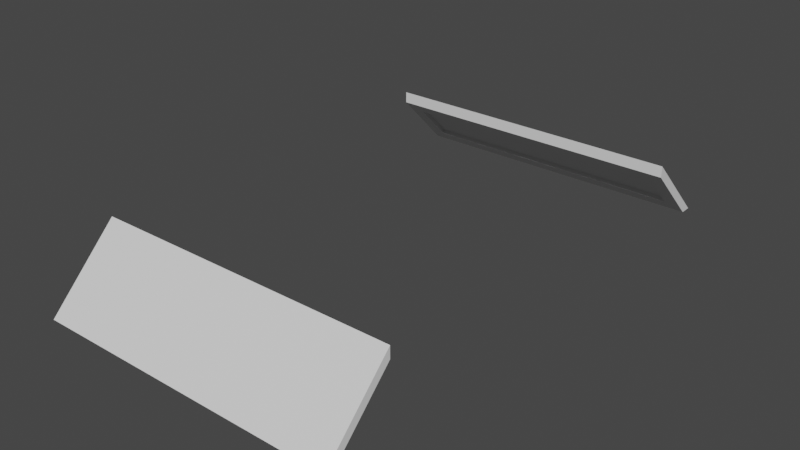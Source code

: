 # Source: CorridorStraightLights1.blend  (saved by Blender 2.81.16; exported with 4.5.12 LTS)
import bpy
from mathutils import Matrix  # noqa: F401  (used for matrix-valued properties, if any)

bpy.ops.wm.read_factory_settings(use_empty=True)
scene = bpy.context.scene
scene.name = 'Scene'

# ---- collections
col_collection = bpy.data.collections.new('Collection'); scene.collection.children.link(col_collection)

# ---- materials (node trees are filled in below, after node groups)
mat_emissivepanel = bpy.data.materials.new('EmissivePanel')
mat_emissivepanel.use_transparent_shadow = False
mat_corridormain = bpy.data.materials.new('CorridorMain')
mat_corridormain.use_transparent_shadow = False

# ---- node groups
ng_auto_smooth = bpy.data.node_groups.new('Auto Smooth', 'GeometryNodeTree')
_s = ng_auto_smooth.interface.new_socket(name='Geometry', in_out='OUTPUT', socket_type='NodeSocketGeometry')
_s = ng_auto_smooth.interface.new_socket(name='Geometry', in_out='INPUT', socket_type='NodeSocketGeometry')
_s = ng_auto_smooth.interface.new_socket(name='Angle', in_out='INPUT', socket_type='NodeSocketFloat')
_s.subtype = 'ANGLE'
_s.min_value = 0.0
_s.max_value = 3.142
ng_auto_smooth.is_modifier = True
_N = ng_auto_smooth.nodes; _L = ng_auto_smooth.links
n0 = _N.new('NodeGroupOutput'); n0.name = 'Group Output'; n0.location = (480, -100)
n1 = _N.new('NodeGroupInput'); n1.name = 'Group Input'; n1.location = (-420, -300)
n2 = _N.new('NodeGroupInput'); n2.name = 'Group Input.001'; n2.location = (-60, -100)
n3 = _N.new('GeometryNodeSetShadeSmooth'); n3.name = 'Set Shade Smooth'; n3.location = (120, -100)
n3.domain = 'EDGE'
n4 = _N.new('GeometryNodeSetShadeSmooth'); n4.name = 'Set Shade Smooth.001'; n4.location = (300, -100)
n5 = _N.new('GeometryNodeInputMeshEdgeAngle'); n5.name = 'Edge Angle'; n5.location = (-420, -220)
n6 = _N.new('GeometryNodeInputEdgeSmooth'); n6.name = 'Is Edge Smooth'; n6.location = (-60, -160)
n7 = _N.new('GeometryNodeInputShadeSmooth'); n7.name = 'Is Face Smooth'; n7.location = (-240, -340)
n8 = _N.new('FunctionNodeBooleanMath'); n8.name = 'Boolean Math'; n8.location = (-60, -220)
n9 = _N.new('FunctionNodeCompare'); n9.name = 'Compare'; n9.location = (-240, -180)
n9.operation = 'LESS_EQUAL'
_L.new(n5.outputs[0], n9.inputs[0])
_L.new(n4.outputs[0], n0.inputs[0])
_L.new(n1.outputs[1], n9.inputs[1])
_L.new(n9.outputs[0], n8.inputs[0])
_L.new(n7.outputs[0], n8.inputs[1])
_L.new(n2.outputs[0], n3.inputs[0])
_L.new(n6.outputs[0], n3.inputs[1])
_L.new(n3.outputs[0], n4.inputs[0])
_L.new(n8.outputs[0], n3.inputs[2])
n0.is_active_output = True

# ---- material node trees
mat_emissivepanel.use_nodes = True; mat_emissivepanel.node_tree.nodes.clear()
_N = mat_emissivepanel.node_tree.nodes; _L = mat_emissivepanel.node_tree.links
n0 = _N.new('ShaderNodeOutputMaterial'); n0.name = 'Material Output'; n0.location = (300, 300)
n1 = _N.new('ShaderNodeBsdfPrincipled'); n1.name = 'Principled BSDF'; n1.location = (10, 300)
n1.distribution = 'GGX'
n1.subsurface_method = 'BURLEY'
n1.inputs[3].default_value = 1.45
n1.inputs[27].default_value = (0.0, 0.0, 0.0, 1.0)
n1.inputs[28].default_value = 1.0
_L.new(n1.outputs[0], n0.inputs[0])
n0.is_active_output = True
mat_corridormain.use_nodes = True; mat_corridormain.node_tree.nodes.clear()
_N = mat_corridormain.node_tree.nodes; _L = mat_corridormain.node_tree.links
n0 = _N.new('ShaderNodeOutputMaterial'); n0.name = 'Material Output'; n0.location = (300, 300)
n1 = _N.new('ShaderNodeBsdfPrincipled'); n1.name = 'Principled BSDF'; n1.location = (10, 300)
n1.distribution = 'GGX'
n1.subsurface_method = 'BURLEY'
n1.inputs[3].default_value = 1.45
n1.inputs[27].default_value = (0.0, 0.0, 0.0, 1.0)
n1.inputs[28].default_value = 1.0
_L.new(n1.outputs[0], n0.inputs[0])
n0.is_active_output = True

# ---- world
world_world = bpy.data.worlds.new('World'); scene.world = world_world
world_world.use_nodes = True; world_world.node_tree.nodes.clear()
_N = world_world.node_tree.nodes; _L = world_world.node_tree.links
n0 = _N.new('ShaderNodeOutputWorld'); n0.name = 'World Output'; n0.location = (300, 300)
n1 = _N.new('ShaderNodeBackground'); n1.name = 'Background'; n1.location = (10, 300)
n1.inputs[0].default_value = (0.05088, 0.05088, 0.05088, 1.0)
_L.new(n1.outputs[0], n0.inputs[0])
n0.is_active_output = True
world_world.color = (0.05088, 0.05088, 0.05088)
world_world.use_sun_shadow = False
world_world.sun_shadow_jitter_overblur = 0.0

# ---- meshes
me_cube_002 = bpy.data.meshes.new('Cube.002')
me_cube_002.from_pydata([(-0.9, 1.339, 3.907), (-1.0, 1.269, 4.052), (-0.9, 1.573, 3.673), (-1.0, 1.719, 3.602), (0.9, 1.339, 3.907), (1.0, 1.269, 4.052), (0.9, 1.573, 3.673), (1.0, 1.719, 3.602), (-1.0, 1.644, 3.602), (-1.0, 1.269, 3.977), (1.0, 1.644, 3.602), (1.0, 1.269, 3.977), (-0.9, 1.591, 3.691), (-0.9, 1.357, 3.924), (0.9, 1.591, 3.691), (0.9, 1.357, 3.924)], [], [(9, 1, 3, 8), (8, 3, 7, 10), (10, 7, 5, 11), (11, 5, 1, 9), (4, 0, 13, 15), (7, 3, 1, 5), (2, 0, 9, 8), (6, 2, 8, 10), (4, 6, 10, 11), (0, 4, 11, 9), (12, 14, 15, 13), (2, 6, 14, 12), (6, 4, 15, 14), (0, 2, 12, 13)])
me_cube_002.polygons.foreach_set('use_smooth', [True] * 14)
me_cube_002.polygons.foreach_set('material_index', [1, 1, 1, 1, 1, 1, 1, 1, 1, 1, 0, 1, 1, 1])
_uv = me_cube_002.uv_layers.new(name='UVMap')
_uv.uv.foreach_set('vector', [0.375, 0.0, 0.625, 0.0, 0.625, 0.25, 0.375, 0.25, 0.375, 0.25, 0.625, 0.25, 0.625, 0.5, 0.375, 0.5, 0.375, 0.5, 0.625, 0.5, 0.625, 0.75, 0.375, 0.75, 0.375, 0.75, 0.625, 0.75, 0.625, 1.0, 0.375, 1.0, 0.3625, 0.7029, 0.1375, 0.7029, 0.1375, 0.7029, 0.3625, 0.7029, 0.625, 0.5, 0.875, 0.5, 0.875, 0.75, 0.625, 0.75, 0.1375, 0.5471, 0.1375, 0.7029, 0.125, 0.75, 0.125, 0.5, 0.3625, 0.5471, 0.1375, 0.5471, 0.125, 0.5, 0.375, 0.5, 0.3625, 0.7029, 0.3625, 0.5471, 0.375, 0.5, 0.375, 0.75, 0.1375, 0.7029, 0.3625, 0.7029, 0.375, 0.75, 0.125, 0.75, 0.1375, 0.5471, 0.3625, 0.5471, 0.3625, 0.7029, 0.1375, 0.7029, 0.1375, 0.5471, 0.3625, 0.5471, 0.3625, 0.5471, 0.1375, 0.5471, 0.3625, 0.5471, 0.3625, 0.7029, 0.3625, 0.7029, 0.3625, 0.5471, 0.1375, 0.7029, 0.1375, 0.5471, 0.1375, 0.5471, 0.1375, 0.7029])
me_cube_002.materials.append(mat_emissivepanel)
me_cube_002.materials.append(mat_corridormain)
me_cube_002.use_remesh_fix_poles = True
me_cube_002.use_remesh_preserve_attributes = False
me_cube_002.use_mirror_vertex_groups = False
me_cube_002.update()

# ---- objects
ob_corridorstraightlights1 = bpy.data.objects.new('CorridorStraightLights1', me_cube_002)

# ---- transforms, parenting, visibility, modifiers, constraints
ob_corridorstraightlights1.location = (0.0, 0.0, 0.0)
ob_corridorstraightlights1.lineart.crease_threshold = 0.0
_m = ob_corridorstraightlights1.modifiers.new('Mirror', 'MIRROR')
_m.use_axis = (False, True, False)
_m = ob_corridorstraightlights1.modifiers.new('Auto Smooth', 'NODES')
_m.node_group = ng_auto_smooth
_gi = [s.identifier for s in ng_auto_smooth.interface.items_tree if s.item_type == 'SOCKET' and s.in_out == 'INPUT']
_m[_gi[1]] = 0.5236  # Angle

# ---- collection membership
col_collection.objects.link(ob_corridorstraightlights1)

# ---- scene / render settings (as saved in the file)
scene.frame_start = 1; scene.frame_end = 250; scene.frame_set(1)
scene.render.engine = 'BLENDER_EEVEE_NEXT'
scene.cycles.use_denoising = False
scene.cycles.samples = 128
scene.cycles.sampling_pattern = 'TABULATED_SOBOL'
scene.cycles.use_adaptive_sampling = False
scene.cycles.use_light_tree = False
scene.view_settings.view_transform = 'Filmic'
bpy.context.view_layer.update()

# ---- added for rendering (the .blend has no active camera and no usable light): camera, sun
cam_auto = bpy.data.cameras.new('AutoCamera')
cam_auto.lens = 50.0
cam_auto.sensor_width = 36.0
cam_auto.clip_end = 1000.0
ob_auto_camera = bpy.data.objects.new('AutoCamera', cam_auto)
scene.collection.objects.link(ob_auto_camera)
ob_auto_camera.location = (3.70308, -4.4437, 6.78979)
ob_auto_camera.rotation_euler = (1.09748, -7.21219e-08, 0.694738)
scene.camera = ob_auto_camera
light_auto_sun = bpy.data.lights.new('AutoSun', 'SUN')
light_auto_sun.energy = 3.0
light_auto_sun.angle = 0.0523599
ob_auto_sun = bpy.data.objects.new('AutoSun', light_auto_sun)
scene.collection.objects.link(ob_auto_sun)
ob_auto_sun.rotation_euler = (0.872665, 0.174533, 0.523599)
bpy.context.view_layer.update()
